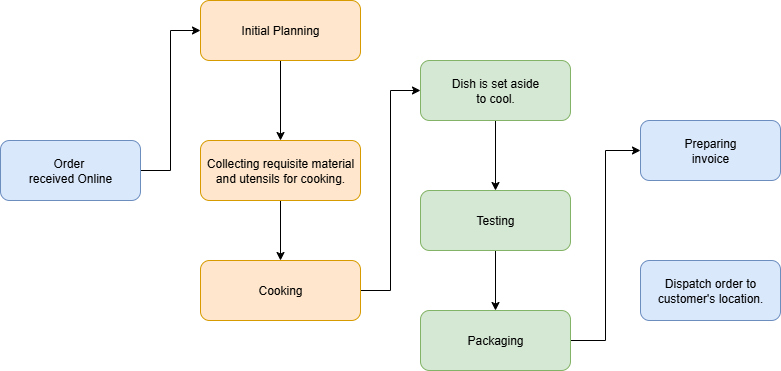

The diagram above was exported from draw.io. Its source (the exported page's mxGraphModel, read from the mxfile embedded in the PNG):
<mxGraphModel dx="872" dy="499" grid="1" gridSize="10" guides="1" tooltips="1" connect="1" arrows="1" fold="1" page="1" pageScale="1" pageWidth="850" pageHeight="1100" math="0" shadow="0">
  <root>
    <mxCell id="0" />
    <mxCell id="1" parent="0" />
    <mxCell id="quuC5C5rBAcjcl_S8wHq-8" value="Preparing&lt;div&gt;invoice&lt;/div&gt;" style="rounded=1;whiteSpace=wrap;html=1;fillColor=#dae8fc;strokeColor=#6c8ebf;" vertex="1" parent="1">
      <mxGeometry x="680" y="420" width="140" height="60" as="geometry" />
    </mxCell>
    <mxCell id="quuC5C5rBAcjcl_S8wHq-9" value="Dispatch order to&lt;div&gt;customer's location.&lt;/div&gt;" style="rounded=1;whiteSpace=wrap;html=1;fillColor=#dae8fc;strokeColor=#6c8ebf;" vertex="1" parent="1">
      <mxGeometry x="680" y="560" width="140" height="60" as="geometry" />
    </mxCell>
    <mxCell id="quuC5C5rBAcjcl_S8wHq-24" style="edgeStyle=orthogonalEdgeStyle;rounded=0;orthogonalLoop=1;jettySize=auto;html=1;entryX=0.5;entryY=0;entryDx=0;entryDy=0;" edge="1" parent="1" source="quuC5C5rBAcjcl_S8wHq-10" target="quuC5C5rBAcjcl_S8wHq-11">
      <mxGeometry relative="1" as="geometry" />
    </mxCell>
    <mxCell id="quuC5C5rBAcjcl_S8wHq-10" value="Dish is set aside&lt;div&gt;to cool.&lt;/div&gt;" style="rounded=1;whiteSpace=wrap;html=1;fillColor=#d5e8d4;strokeColor=#82b366;" vertex="1" parent="1">
      <mxGeometry x="460" y="360" width="150" height="60" as="geometry" />
    </mxCell>
    <mxCell id="quuC5C5rBAcjcl_S8wHq-25" style="edgeStyle=orthogonalEdgeStyle;rounded=0;orthogonalLoop=1;jettySize=auto;html=1;entryX=0.5;entryY=0;entryDx=0;entryDy=0;" edge="1" parent="1" source="quuC5C5rBAcjcl_S8wHq-11" target="quuC5C5rBAcjcl_S8wHq-12">
      <mxGeometry relative="1" as="geometry" />
    </mxCell>
    <mxCell id="quuC5C5rBAcjcl_S8wHq-11" value="Testing" style="rounded=1;whiteSpace=wrap;html=1;fillColor=#d5e8d4;strokeColor=#82b366;" vertex="1" parent="1">
      <mxGeometry x="460" y="490" width="150" height="60" as="geometry" />
    </mxCell>
    <mxCell id="quuC5C5rBAcjcl_S8wHq-23" style="edgeStyle=orthogonalEdgeStyle;rounded=0;orthogonalLoop=1;jettySize=auto;html=1;exitX=1;exitY=0.5;exitDx=0;exitDy=0;entryX=0;entryY=0.5;entryDx=0;entryDy=0;" edge="1" parent="1" source="quuC5C5rBAcjcl_S8wHq-12" target="quuC5C5rBAcjcl_S8wHq-8">
      <mxGeometry relative="1" as="geometry" />
    </mxCell>
    <mxCell id="quuC5C5rBAcjcl_S8wHq-12" value="Packaging" style="rounded=1;whiteSpace=wrap;html=1;fillColor=#d5e8d4;strokeColor=#82b366;" vertex="1" parent="1">
      <mxGeometry x="460" y="610" width="150" height="60" as="geometry" />
    </mxCell>
    <mxCell id="quuC5C5rBAcjcl_S8wHq-20" style="edgeStyle=orthogonalEdgeStyle;rounded=0;orthogonalLoop=1;jettySize=auto;html=1;entryX=0.5;entryY=0;entryDx=0;entryDy=0;" edge="1" parent="1" source="quuC5C5rBAcjcl_S8wHq-13" target="quuC5C5rBAcjcl_S8wHq-14">
      <mxGeometry relative="1" as="geometry" />
    </mxCell>
    <mxCell id="quuC5C5rBAcjcl_S8wHq-13" value="Initial Planning" style="rounded=1;whiteSpace=wrap;html=1;fillColor=#ffe6cc;strokeColor=#d79b00;" vertex="1" parent="1">
      <mxGeometry x="240" y="300" width="160" height="60" as="geometry" />
    </mxCell>
    <mxCell id="quuC5C5rBAcjcl_S8wHq-21" style="edgeStyle=orthogonalEdgeStyle;rounded=0;orthogonalLoop=1;jettySize=auto;html=1;entryX=0.5;entryY=0;entryDx=0;entryDy=0;" edge="1" parent="1" source="quuC5C5rBAcjcl_S8wHq-14" target="quuC5C5rBAcjcl_S8wHq-15">
      <mxGeometry relative="1" as="geometry">
        <mxPoint x="320" y="550" as="targetPoint" />
      </mxGeometry>
    </mxCell>
    <mxCell id="quuC5C5rBAcjcl_S8wHq-14" value="Collecting requisite material&lt;div&gt;and utensils for cooking.&lt;/div&gt;" style="rounded=1;whiteSpace=wrap;html=1;fillColor=#ffe6cc;strokeColor=#d79b00;" vertex="1" parent="1">
      <mxGeometry x="240" y="440" width="160" height="60" as="geometry" />
    </mxCell>
    <mxCell id="quuC5C5rBAcjcl_S8wHq-22" style="edgeStyle=orthogonalEdgeStyle;rounded=0;orthogonalLoop=1;jettySize=auto;html=1;exitX=1;exitY=0.5;exitDx=0;exitDy=0;entryX=0;entryY=0.5;entryDx=0;entryDy=0;" edge="1" parent="1" source="quuC5C5rBAcjcl_S8wHq-15" target="quuC5C5rBAcjcl_S8wHq-10">
      <mxGeometry relative="1" as="geometry" />
    </mxCell>
    <mxCell id="quuC5C5rBAcjcl_S8wHq-15" value="Cooking" style="rounded=1;whiteSpace=wrap;html=1;fillColor=#ffe6cc;strokeColor=#d79b00;" vertex="1" parent="1">
      <mxGeometry x="240" y="560" width="160" height="60" as="geometry" />
    </mxCell>
    <mxCell id="quuC5C5rBAcjcl_S8wHq-19" style="edgeStyle=orthogonalEdgeStyle;rounded=0;orthogonalLoop=1;jettySize=auto;html=1;exitX=1;exitY=0.5;exitDx=0;exitDy=0;entryX=0;entryY=0.5;entryDx=0;entryDy=0;" edge="1" parent="1" source="quuC5C5rBAcjcl_S8wHq-16" target="quuC5C5rBAcjcl_S8wHq-13">
      <mxGeometry relative="1" as="geometry">
        <mxPoint x="200" y="330" as="targetPoint" />
      </mxGeometry>
    </mxCell>
    <mxCell id="quuC5C5rBAcjcl_S8wHq-16" value="&lt;div&gt;&lt;br&gt;&lt;/div&gt;Order&amp;nbsp;&lt;div&gt;received Online&lt;div&gt;&lt;br&gt;&lt;/div&gt;&lt;/div&gt;" style="rounded=1;whiteSpace=wrap;html=1;fillColor=#dae8fc;strokeColor=#6c8ebf;" vertex="1" parent="1">
      <mxGeometry x="40" y="440" width="140" height="60" as="geometry" />
    </mxCell>
  </root>
</mxGraphModel>